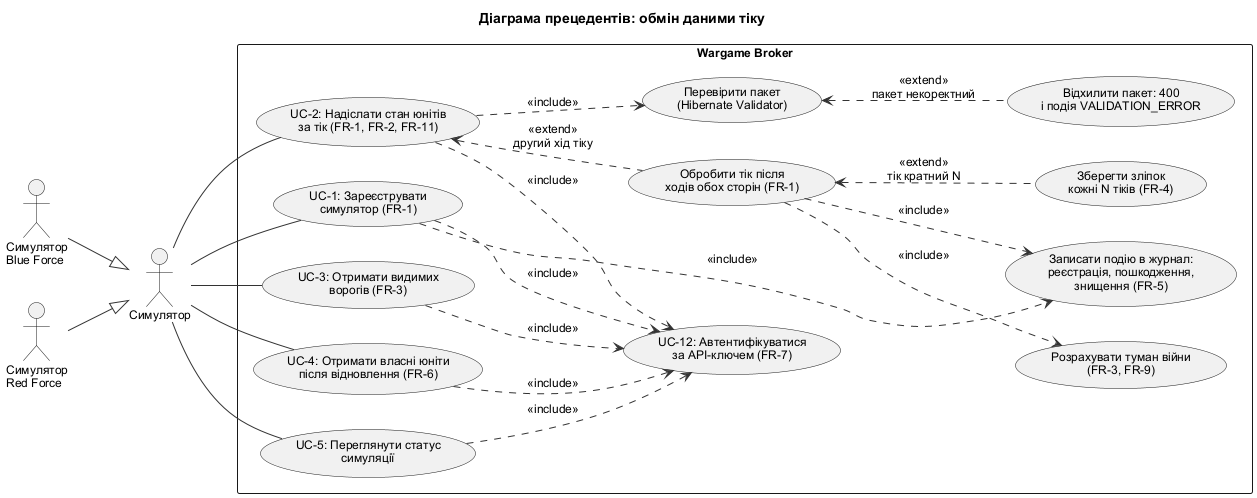

The diagram above was rendered by PlantUML. Its source (embedded in the PNG):
@startuml use_case_tick_exchange
!include style.iuml
left to right direction
title Діаграма прецедентів: обмін даними тіку

actor "Симулятор" as Simulator
actor "Симулятор\nBlue Force" as Blue
actor "Симулятор\nRed Force" as Red
Blue --|> Simulator
Red --|> Simulator

rectangle "Wargame Broker" {
    usecase "UC-1: Зареєструвати\nсимулятор (FR-1)" as Register
    usecase "UC-2: Надіслати стан юнітів\nза тік (FR-1, FR-2, FR-11)" as Submit
    usecase "UC-3: Отримати видимих\nворогів (FR-3)" as GetFog
    usecase "UC-4: Отримати власні юніти\nпісля відновлення (FR-6)" as OwnUnits
    usecase "UC-5: Переглянути статус\nсимуляції" as Status

    usecase "UC-12: Автентифікуватися\nза API-ключем (FR-7)" as Auth
    usecase "Перевірити пакет\n(Hibernate Validator)" as Validate
    usecase "Відхилити пакет: 400\nі подія VALIDATION_ERROR" as Reject
    usecase "Обробити тік після\nходів обох сторін (FR-1)" as Process
    usecase "Розрахувати туман війни\n(FR-3, FR-9)" as Fog
    usecase "Записати подію в журнал:\nреєстрація, пошкодження,\nзнищення (FR-5)" as Events
    usecase "Зберегти зліпок\nкожні N тіків (FR-4)" as Save
}

Simulator -- Register
Simulator -- Submit
Simulator -- GetFog
Simulator -- OwnUnits
Simulator -- Status

Register ..> Auth : <<include>>
Submit ..> Auth : <<include>>
GetFog ..> Auth : <<include>>
OwnUnits ..> Auth : <<include>>
Status ..> Auth : <<include>>

Submit ..> Validate : <<include>>
Validate <.. Reject : <<extend>>\nпакет некоректний
Submit <.. Process : <<extend>>\nдругий хід тіку
Process ..> Fog : <<include>>
Process ..> Events : <<include>>
Register ..> Events : <<include>>
Process <.. Save : <<extend>>\nтік кратний N

@enduml